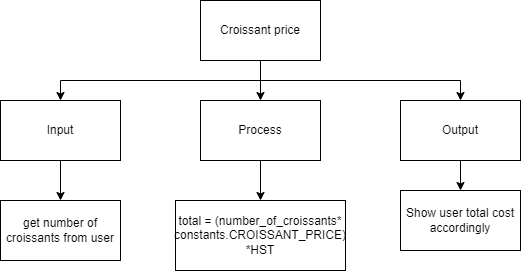

The diagram above was exported from draw.io. Its source (the exported page's mxGraphModel, read from the mxfile embedded in the PNG):
<mxGraphModel dx="434" dy="381" grid="1" gridSize="10" guides="1" tooltips="1" connect="1" arrows="1" fold="1" page="1" pageScale="1" pageWidth="827" pageHeight="1169" math="0" shadow="0">
  <root>
    <mxCell id="0" />
    <mxCell id="1" parent="0" />
    <mxCell id="9" style="edgeStyle=orthogonalEdgeStyle;html=1;entryX=0.5;entryY=0;entryDx=0;entryDy=0;rounded=0;" parent="1" target="3" edge="1">
      <mxGeometry relative="1" as="geometry">
        <mxPoint x="280" y="180" as="sourcePoint" />
      </mxGeometry>
    </mxCell>
    <mxCell id="12" style="edgeStyle=orthogonalEdgeStyle;rounded=0;html=1;entryX=0.5;entryY=0;entryDx=0;entryDy=0;" parent="1" source="2" target="4" edge="1">
      <mxGeometry relative="1" as="geometry" />
    </mxCell>
    <mxCell id="2" value="Croissant price" style="rounded=0;whiteSpace=wrap;html=1;" parent="1" vertex="1">
      <mxGeometry x="220" y="100" width="120" height="60" as="geometry" />
    </mxCell>
    <mxCell id="22" style="edgeStyle=orthogonalEdgeStyle;rounded=0;html=1;entryX=0.5;entryY=0;entryDx=0;entryDy=0;" parent="1" source="3" target="6" edge="1">
      <mxGeometry relative="1" as="geometry" />
    </mxCell>
    <mxCell id="3" value="Input" style="rounded=0;whiteSpace=wrap;html=1;" parent="1" vertex="1">
      <mxGeometry x="20" y="200" width="120" height="60" as="geometry" />
    </mxCell>
    <mxCell id="14" style="edgeStyle=orthogonalEdgeStyle;rounded=0;html=1;" parent="1" source="4" edge="1">
      <mxGeometry relative="1" as="geometry">
        <mxPoint x="280" y="300" as="targetPoint" />
      </mxGeometry>
    </mxCell>
    <mxCell id="4" value="Process" style="rounded=0;whiteSpace=wrap;html=1;" parent="1" vertex="1">
      <mxGeometry x="220" y="200" width="120" height="60" as="geometry" />
    </mxCell>
    <mxCell id="23" style="edgeStyle=orthogonalEdgeStyle;rounded=0;html=1;" parent="1" source="5" target="8" edge="1">
      <mxGeometry relative="1" as="geometry" />
    </mxCell>
    <mxCell id="5" value="Output" style="rounded=0;whiteSpace=wrap;html=1;" parent="1" vertex="1">
      <mxGeometry x="420" y="200" width="120" height="60" as="geometry" />
    </mxCell>
    <mxCell id="6" value="get number of croissants from user" style="rounded=0;whiteSpace=wrap;html=1;" parent="1" vertex="1">
      <mxGeometry x="20" y="300" width="120" height="60" as="geometry" />
    </mxCell>
    <mxCell id="8" value="Show user total cost accordingly" style="rounded=0;whiteSpace=wrap;html=1;" parent="1" vertex="1">
      <mxGeometry x="420" y="290" width="120" height="60" as="geometry" />
    </mxCell>
    <mxCell id="13" style="edgeStyle=orthogonalEdgeStyle;html=1;entryX=0.5;entryY=0;entryDx=0;entryDy=0;rounded=0;" parent="1" edge="1">
      <mxGeometry relative="1" as="geometry">
        <mxPoint x="280" y="180" as="sourcePoint" />
        <mxPoint x="480" y="200" as="targetPoint" />
      </mxGeometry>
    </mxCell>
    <mxCell id="20" value="total = (number_of_croissants* constants.CROISSANT_PRICE) *HST" style="rounded=0;whiteSpace=wrap;html=1;" parent="1" vertex="1">
      <mxGeometry x="195" y="300" width="170" height="70" as="geometry" />
    </mxCell>
  </root>
</mxGraphModel>